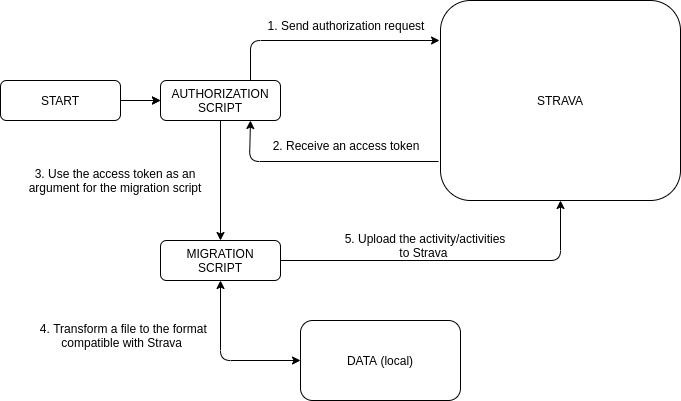

The diagram above was exported from draw.io. Its source (the exported page's mxGraphModel, read from the mxfile embedded in the PNG):
<mxGraphModel dx="1422" dy="807" grid="1" gridSize="10" guides="1" tooltips="1" connect="1" arrows="1" fold="1" page="1" pageScale="1" pageWidth="850" pageHeight="1100" math="0" shadow="0">
  <root>
    <mxCell id="0" />
    <mxCell id="1" parent="0" />
    <mxCell id="lV2OOz1cVPFkWIRez2wS-17" value="" style="edgeStyle=orthogonalEdgeStyle;rounded=0;orthogonalLoop=1;jettySize=auto;html=1;" edge="1" parent="1" source="lV2OOz1cVPFkWIRez2wS-1" target="lV2OOz1cVPFkWIRez2wS-5">
      <mxGeometry relative="1" as="geometry" />
    </mxCell>
    <mxCell id="lV2OOz1cVPFkWIRez2wS-1" value="START" style="rounded=1;whiteSpace=wrap;html=1;" vertex="1" parent="1">
      <mxGeometry x="80" y="200" width="120" height="40" as="geometry" />
    </mxCell>
    <mxCell id="lV2OOz1cVPFkWIRez2wS-2" value="STRAVA" style="rounded=1;whiteSpace=wrap;html=1;" vertex="1" parent="1">
      <mxGeometry x="520" y="120" width="240" height="200" as="geometry" />
    </mxCell>
    <mxCell id="lV2OOz1cVPFkWIRez2wS-5" value="AUTHORIZATION SCRIPT" style="rounded=1;whiteSpace=wrap;html=1;" vertex="1" parent="1">
      <mxGeometry x="240" y="200" width="120" height="40" as="geometry" />
    </mxCell>
    <mxCell id="lV2OOz1cVPFkWIRez2wS-6" value="" style="endArrow=classic;html=1;exitX=1;exitY=0.5;exitDx=0;exitDy=0;entryX=0;entryY=0.5;entryDx=0;entryDy=0;" edge="1" parent="1" source="lV2OOz1cVPFkWIRez2wS-1" target="lV2OOz1cVPFkWIRez2wS-5">
      <mxGeometry width="50" height="50" relative="1" as="geometry">
        <mxPoint x="480" y="440" as="sourcePoint" />
        <mxPoint x="530" y="390" as="targetPoint" />
      </mxGeometry>
    </mxCell>
    <mxCell id="lV2OOz1cVPFkWIRez2wS-7" value="" style="endArrow=classic;html=1;exitX=0.75;exitY=0;exitDx=0;exitDy=0;entryX=-0.004;entryY=0.2;entryDx=0;entryDy=0;entryPerimeter=0;" edge="1" parent="1" source="lV2OOz1cVPFkWIRez2wS-5" target="lV2OOz1cVPFkWIRez2wS-2">
      <mxGeometry width="50" height="50" relative="1" as="geometry">
        <mxPoint x="480" y="440" as="sourcePoint" />
        <mxPoint x="530" y="390" as="targetPoint" />
        <Array as="points">
          <mxPoint x="330" y="160" />
        </Array>
      </mxGeometry>
    </mxCell>
    <mxCell id="lV2OOz1cVPFkWIRez2wS-9" value="" style="endArrow=classic;html=1;exitX=-0.008;exitY=0.805;exitDx=0;exitDy=0;exitPerimeter=0;entryX=0.75;entryY=1;entryDx=0;entryDy=0;" edge="1" parent="1" source="lV2OOz1cVPFkWIRez2wS-2" target="lV2OOz1cVPFkWIRez2wS-5">
      <mxGeometry width="50" height="50" relative="1" as="geometry">
        <mxPoint x="510" y="281" as="sourcePoint" />
        <mxPoint x="330" y="240" as="targetPoint" />
        <Array as="points">
          <mxPoint x="329" y="281" />
        </Array>
      </mxGeometry>
    </mxCell>
    <mxCell id="lV2OOz1cVPFkWIRez2wS-10" value="1. Send authorization request" style="text;html=1;strokeColor=none;fillColor=none;align=center;verticalAlign=middle;whiteSpace=wrap;rounded=0;" vertex="1" parent="1">
      <mxGeometry x="341" y="130" width="170" height="30" as="geometry" />
    </mxCell>
    <mxCell id="lV2OOz1cVPFkWIRez2wS-11" value="2. Receive an access token" style="text;html=1;strokeColor=none;fillColor=none;align=center;verticalAlign=middle;whiteSpace=wrap;rounded=0;" vertex="1" parent="1">
      <mxGeometry x="341" y="250" width="170" height="30" as="geometry" />
    </mxCell>
    <mxCell id="lV2OOz1cVPFkWIRez2wS-13" value="MIGRATION&lt;br&gt;SCRIPT" style="rounded=1;whiteSpace=wrap;html=1;" vertex="1" parent="1">
      <mxGeometry x="240" y="360" width="120" height="40" as="geometry" />
    </mxCell>
    <mxCell id="lV2OOz1cVPFkWIRez2wS-14" value="" style="endArrow=classic;html=1;exitX=0.5;exitY=1;exitDx=0;exitDy=0;entryX=0.5;entryY=0;entryDx=0;entryDy=0;" edge="1" parent="1" source="lV2OOz1cVPFkWIRez2wS-5" target="lV2OOz1cVPFkWIRez2wS-13">
      <mxGeometry width="50" height="50" relative="1" as="geometry">
        <mxPoint x="210" y="230" as="sourcePoint" />
        <mxPoint x="250" y="230" as="targetPoint" />
      </mxGeometry>
    </mxCell>
    <mxCell id="lV2OOz1cVPFkWIRez2wS-16" value="DATA (local)" style="rounded=1;whiteSpace=wrap;html=1;" vertex="1" parent="1">
      <mxGeometry x="380" y="440" width="160" height="80" as="geometry" />
    </mxCell>
    <mxCell id="lV2OOz1cVPFkWIRez2wS-20" value="" style="endArrow=classic;startArrow=classic;html=1;exitX=0;exitY=0.5;exitDx=0;exitDy=0;entryX=0.5;entryY=1;entryDx=0;entryDy=0;" edge="1" parent="1" source="lV2OOz1cVPFkWIRez2wS-16" target="lV2OOz1cVPFkWIRez2wS-13">
      <mxGeometry width="50" height="50" relative="1" as="geometry">
        <mxPoint x="480" y="440" as="sourcePoint" />
        <mxPoint x="460" y="400" as="targetPoint" />
        <Array as="points">
          <mxPoint x="300" y="480" />
        </Array>
      </mxGeometry>
    </mxCell>
    <mxCell id="lV2OOz1cVPFkWIRez2wS-21" value="" style="endArrow=classic;html=1;entryX=0.5;entryY=1;entryDx=0;entryDy=0;exitX=1;exitY=0.5;exitDx=0;exitDy=0;" edge="1" parent="1" source="lV2OOz1cVPFkWIRez2wS-13" target="lV2OOz1cVPFkWIRez2wS-2">
      <mxGeometry width="50" height="50" relative="1" as="geometry">
        <mxPoint x="520" y="380" as="sourcePoint" />
        <mxPoint x="530" y="390" as="targetPoint" />
        <Array as="points">
          <mxPoint x="640" y="380" />
        </Array>
      </mxGeometry>
    </mxCell>
    <mxCell id="lV2OOz1cVPFkWIRez2wS-23" value="5. Upload the activity/activities to Strava&amp;nbsp;" style="text;html=1;strokeColor=none;fillColor=none;align=center;verticalAlign=middle;whiteSpace=wrap;rounded=0;" vertex="1" parent="1">
      <mxGeometry x="420" y="350" width="170" height="30" as="geometry" />
    </mxCell>
    <mxCell id="lV2OOz1cVPFkWIRez2wS-24" value="3. Use the access token as an argument for the migration script" style="text;html=1;strokeColor=none;fillColor=none;align=center;verticalAlign=middle;whiteSpace=wrap;rounded=0;" vertex="1" parent="1">
      <mxGeometry x="100" y="285" width="190" height="30" as="geometry" />
    </mxCell>
    <mxCell id="lV2OOz1cVPFkWIRez2wS-25" value="4. Transform a file to the format&amp;nbsp;&lt;br&gt;compatible with Strava&amp;nbsp;&amp;nbsp;" style="text;html=1;strokeColor=none;fillColor=none;align=center;verticalAlign=middle;whiteSpace=wrap;rounded=0;" vertex="1" parent="1">
      <mxGeometry x="110" y="440" width="190" height="30" as="geometry" />
    </mxCell>
  </root>
</mxGraphModel>